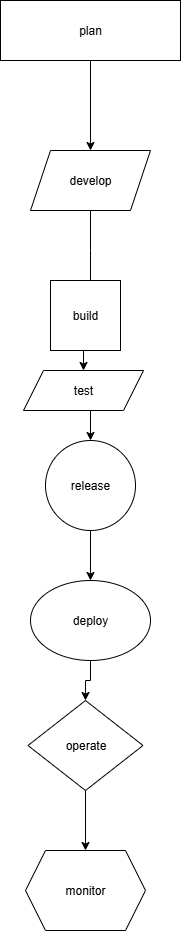

The diagram above was exported from draw.io. Its source (the exported page's mxGraphModel, read from the mxfile embedded in the PNG):
<mxGraphModel dx="1042" dy="562" grid="1" gridSize="10" guides="1" tooltips="1" connect="1" arrows="1" fold="1" page="1" pageScale="1" pageWidth="850" pageHeight="1100" math="0" shadow="0">
  <root>
    <mxCell id="0" />
    <mxCell id="1" parent="0" />
    <mxCell id="OEJkpjWGOpTGMSt3MY3v-6" style="edgeStyle=orthogonalEdgeStyle;rounded=0;orthogonalLoop=1;jettySize=auto;html=1;exitX=0.5;exitY=1;exitDx=0;exitDy=0;entryX=0.5;entryY=0;entryDx=0;entryDy=0;" edge="1" parent="1" source="OEJkpjWGOpTGMSt3MY3v-1" target="OEJkpjWGOpTGMSt3MY3v-5">
      <mxGeometry relative="1" as="geometry" />
    </mxCell>
    <mxCell id="OEJkpjWGOpTGMSt3MY3v-1" value="plan" style="rounded=0;whiteSpace=wrap;html=1;" vertex="1" parent="1">
      <mxGeometry x="330" y="160" width="180" height="60" as="geometry" />
    </mxCell>
    <mxCell id="OEJkpjWGOpTGMSt3MY3v-28" style="edgeStyle=orthogonalEdgeStyle;rounded=0;orthogonalLoop=1;jettySize=auto;html=1;exitX=0.5;exitY=1;exitDx=0;exitDy=0;" edge="1" parent="1" source="OEJkpjWGOpTGMSt3MY3v-5">
      <mxGeometry relative="1" as="geometry">
        <mxPoint x="420" y="450" as="targetPoint" />
      </mxGeometry>
    </mxCell>
    <mxCell id="OEJkpjWGOpTGMSt3MY3v-5" value="develop" style="shape=parallelogram;perimeter=parallelogramPerimeter;whiteSpace=wrap;html=1;fixedSize=1;" vertex="1" parent="1">
      <mxGeometry x="360" y="310" width="120" height="60" as="geometry" />
    </mxCell>
    <mxCell id="OEJkpjWGOpTGMSt3MY3v-32" style="edgeStyle=orthogonalEdgeStyle;rounded=0;orthogonalLoop=1;jettySize=auto;html=1;exitX=0.5;exitY=1;exitDx=0;exitDy=0;entryX=0.5;entryY=0;entryDx=0;entryDy=0;" edge="1" parent="1" source="OEJkpjWGOpTGMSt3MY3v-7" target="OEJkpjWGOpTGMSt3MY3v-31">
      <mxGeometry relative="1" as="geometry" />
    </mxCell>
    <mxCell id="OEJkpjWGOpTGMSt3MY3v-7" value="build" style="whiteSpace=wrap;html=1;aspect=fixed;" vertex="1" parent="1">
      <mxGeometry x="380" y="440" width="70" height="70" as="geometry" />
    </mxCell>
    <mxCell id="OEJkpjWGOpTGMSt3MY3v-24" style="edgeStyle=orthogonalEdgeStyle;rounded=0;orthogonalLoop=1;jettySize=auto;html=1;exitX=0.5;exitY=1;exitDx=0;exitDy=0;entryX=0.5;entryY=0;entryDx=0;entryDy=0;" edge="1" parent="1" source="OEJkpjWGOpTGMSt3MY3v-9" target="OEJkpjWGOpTGMSt3MY3v-21">
      <mxGeometry relative="1" as="geometry" />
    </mxCell>
    <mxCell id="OEJkpjWGOpTGMSt3MY3v-9" value="release" style="ellipse;whiteSpace=wrap;html=1;aspect=fixed;" vertex="1" parent="1">
      <mxGeometry x="375" y="600" width="90" height="90" as="geometry" />
    </mxCell>
    <mxCell id="OEJkpjWGOpTGMSt3MY3v-29" style="edgeStyle=orthogonalEdgeStyle;rounded=0;orthogonalLoop=1;jettySize=auto;html=1;exitX=0.5;exitY=1;exitDx=0;exitDy=0;" edge="1" parent="1" source="OEJkpjWGOpTGMSt3MY3v-21" target="OEJkpjWGOpTGMSt3MY3v-22">
      <mxGeometry relative="1" as="geometry" />
    </mxCell>
    <mxCell id="OEJkpjWGOpTGMSt3MY3v-21" value="deploy" style="ellipse;whiteSpace=wrap;html=1;" vertex="1" parent="1">
      <mxGeometry x="360" y="740" width="120" height="80" as="geometry" />
    </mxCell>
    <mxCell id="OEJkpjWGOpTGMSt3MY3v-26" style="edgeStyle=orthogonalEdgeStyle;rounded=0;orthogonalLoop=1;jettySize=auto;html=1;exitX=0.5;exitY=1;exitDx=0;exitDy=0;" edge="1" parent="1" source="OEJkpjWGOpTGMSt3MY3v-22" target="OEJkpjWGOpTGMSt3MY3v-23">
      <mxGeometry relative="1" as="geometry" />
    </mxCell>
    <mxCell id="OEJkpjWGOpTGMSt3MY3v-22" value="operate" style="rhombus;whiteSpace=wrap;html=1;" vertex="1" parent="1">
      <mxGeometry x="357.5" y="860" width="115" height="90" as="geometry" />
    </mxCell>
    <mxCell id="OEJkpjWGOpTGMSt3MY3v-23" value="monitor" style="shape=hexagon;perimeter=hexagonPerimeter2;whiteSpace=wrap;html=1;fixedSize=1;" vertex="1" parent="1">
      <mxGeometry x="355" y="1010" width="120" height="80" as="geometry" />
    </mxCell>
    <mxCell id="OEJkpjWGOpTGMSt3MY3v-34" style="edgeStyle=orthogonalEdgeStyle;rounded=0;orthogonalLoop=1;jettySize=auto;html=1;exitX=0.5;exitY=1;exitDx=0;exitDy=0;entryX=0.5;entryY=0;entryDx=0;entryDy=0;" edge="1" parent="1" source="OEJkpjWGOpTGMSt3MY3v-31" target="OEJkpjWGOpTGMSt3MY3v-9">
      <mxGeometry relative="1" as="geometry" />
    </mxCell>
    <mxCell id="OEJkpjWGOpTGMSt3MY3v-31" value="test" style="shape=parallelogram;perimeter=parallelogramPerimeter;whiteSpace=wrap;html=1;fixedSize=1;" vertex="1" parent="1">
      <mxGeometry x="353" y="530" width="120" height="40" as="geometry" />
    </mxCell>
  </root>
</mxGraphModel>